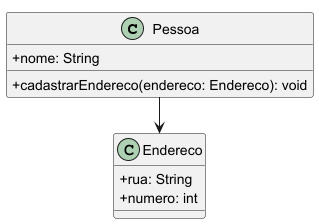

The diagram above was rendered by PlantUML. Its source (embedded in the PNG):
@startuml
!pragma layout smetana
skinparam classAttributeIconSize 0
class Pessoa {
  +nome: String
  +cadastrarEndereco(endereco: Endereco): void
}
class Endereco {
  +rua: String
  +numero: int
}
Pessoa --> Endereco
@enduml